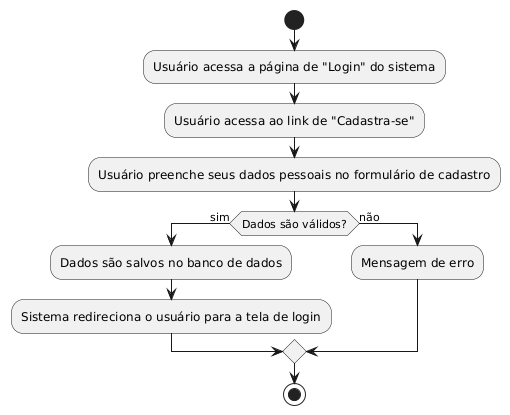

The diagram above was rendered by PlantUML. Its source (embedded in the PNG):
@startuml
start
:Usuário acessa a página de "Login" do sistema;
:Usuário acessa ao link de "Cadastra-se";
:Usuário preenche seus dados pessoais no formulário de cadastro;

if(Dados são válidos?) then (sim)
:Dados são salvos no banco de dados;
:Sistema redireciona o usuário para a tela de login;
else (não)
:Mensagem de erro;
endif
stop
@enduml